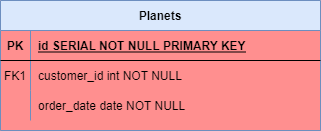

The diagram above was exported from draw.io. Its source (the exported page's mxGraphModel, read from the mxfile embedded in the PNG):
<mxGraphModel dx="741" dy="430" grid="1" gridSize="10" guides="1" tooltips="1" connect="1" arrows="1" fold="1" page="1" pageScale="1" pageWidth="850" pageHeight="1100" background="#FF8F8F" math="0" shadow="0" extFonts="Permanent Marker^https://fonts.googleapis.com/css?family=Permanent+Marker">
  <root>
    <mxCell id="0" />
    <mxCell id="1" parent="0" />
    <mxCell id="C-vyLk0tnHw3VtMMgP7b-2" value="Planets" style="shape=table;startSize=30;container=1;collapsible=1;childLayout=tableLayout;fixedRows=1;rowLines=0;fontStyle=1;align=center;resizeLast=1;fillColor=#dae8fc;strokeColor=#6c8ebf;" parent="1" vertex="1">
      <mxGeometry x="210" y="140" width="320" height="130" as="geometry" />
    </mxCell>
    <mxCell id="C-vyLk0tnHw3VtMMgP7b-3" value="" style="shape=partialRectangle;collapsible=0;dropTarget=0;pointerEvents=0;fillColor=none;points=[[0,0.5],[1,0.5]];portConstraint=eastwest;top=0;left=0;right=0;bottom=1;" parent="C-vyLk0tnHw3VtMMgP7b-2" vertex="1">
      <mxGeometry y="30" width="320" height="30" as="geometry" />
    </mxCell>
    <mxCell id="C-vyLk0tnHw3VtMMgP7b-4" value="PK" style="shape=partialRectangle;overflow=hidden;connectable=0;fillColor=none;top=0;left=0;bottom=0;right=0;fontStyle=1;" parent="C-vyLk0tnHw3VtMMgP7b-3" vertex="1">
      <mxGeometry width="30" height="30" as="geometry">
        <mxRectangle width="30" height="30" as="alternateBounds" />
      </mxGeometry>
    </mxCell>
    <mxCell id="C-vyLk0tnHw3VtMMgP7b-5" value="id SERIAL NOT NULL PRIMARY KEY" style="shape=partialRectangle;overflow=hidden;connectable=0;fillColor=none;top=0;left=0;bottom=0;right=0;align=left;spacingLeft=6;fontStyle=5;" parent="C-vyLk0tnHw3VtMMgP7b-3" vertex="1">
      <mxGeometry x="30" width="290" height="30" as="geometry">
        <mxRectangle width="290" height="30" as="alternateBounds" />
      </mxGeometry>
    </mxCell>
    <mxCell id="C-vyLk0tnHw3VtMMgP7b-6" value="" style="shape=partialRectangle;collapsible=0;dropTarget=0;pointerEvents=0;fillColor=none;points=[[0,0.5],[1,0.5]];portConstraint=eastwest;top=0;left=0;right=0;bottom=0;" parent="C-vyLk0tnHw3VtMMgP7b-2" vertex="1">
      <mxGeometry y="60" width="320" height="30" as="geometry" />
    </mxCell>
    <mxCell id="C-vyLk0tnHw3VtMMgP7b-7" value="FK1" style="shape=partialRectangle;overflow=hidden;connectable=0;fillColor=none;top=0;left=0;bottom=0;right=0;" parent="C-vyLk0tnHw3VtMMgP7b-6" vertex="1">
      <mxGeometry width="30" height="30" as="geometry">
        <mxRectangle width="30" height="30" as="alternateBounds" />
      </mxGeometry>
    </mxCell>
    <mxCell id="C-vyLk0tnHw3VtMMgP7b-8" value="customer_id int NOT NULL" style="shape=partialRectangle;overflow=hidden;connectable=0;fillColor=none;top=0;left=0;bottom=0;right=0;align=left;spacingLeft=6;" parent="C-vyLk0tnHw3VtMMgP7b-6" vertex="1">
      <mxGeometry x="30" width="290" height="30" as="geometry">
        <mxRectangle width="290" height="30" as="alternateBounds" />
      </mxGeometry>
    </mxCell>
    <mxCell id="C-vyLk0tnHw3VtMMgP7b-9" value="" style="shape=partialRectangle;collapsible=0;dropTarget=0;pointerEvents=0;fillColor=none;points=[[0,0.5],[1,0.5]];portConstraint=eastwest;top=0;left=0;right=0;bottom=0;" parent="C-vyLk0tnHw3VtMMgP7b-2" vertex="1">
      <mxGeometry y="90" width="320" height="30" as="geometry" />
    </mxCell>
    <mxCell id="C-vyLk0tnHw3VtMMgP7b-10" value="" style="shape=partialRectangle;overflow=hidden;connectable=0;fillColor=none;top=0;left=0;bottom=0;right=0;" parent="C-vyLk0tnHw3VtMMgP7b-9" vertex="1">
      <mxGeometry width="30" height="30" as="geometry">
        <mxRectangle width="30" height="30" as="alternateBounds" />
      </mxGeometry>
    </mxCell>
    <mxCell id="C-vyLk0tnHw3VtMMgP7b-11" value="order_date date NOT NULL" style="shape=partialRectangle;overflow=hidden;connectable=0;fillColor=none;top=0;left=0;bottom=0;right=0;align=left;spacingLeft=6;" parent="C-vyLk0tnHw3VtMMgP7b-9" vertex="1">
      <mxGeometry x="30" width="290" height="30" as="geometry">
        <mxRectangle width="290" height="30" as="alternateBounds" />
      </mxGeometry>
    </mxCell>
  </root>
</mxGraphModel>